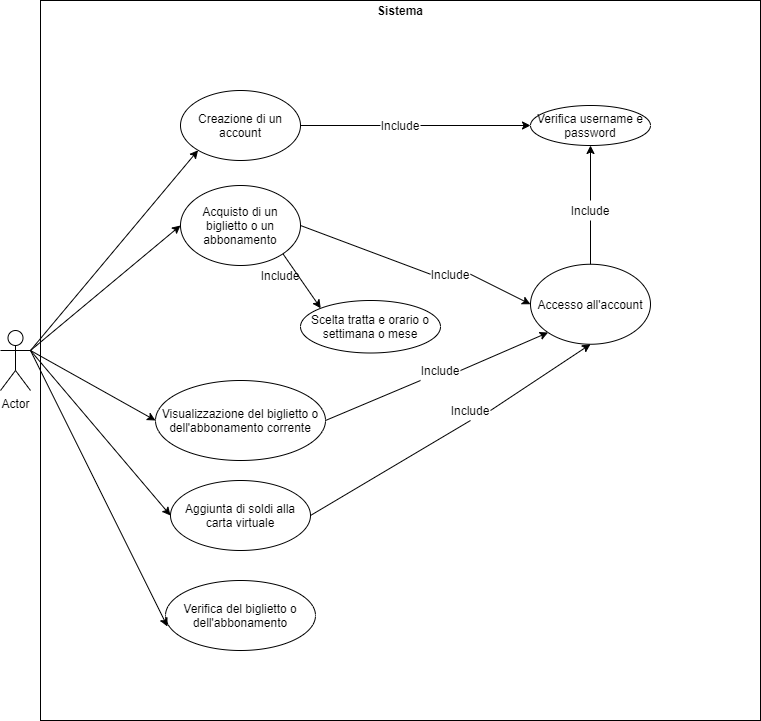

The diagram above was exported from draw.io. Its source (the exported page's mxGraphModel, read from the mxfile embedded in the PNG):
<mxGraphModel dx="1381" dy="764" grid="1" gridSize="10" guides="1" tooltips="1" connect="1" arrows="1" fold="1" page="1" pageScale="1" pageWidth="827" pageHeight="1169" math="0" shadow="0">
  <root>
    <mxCell id="0" />
    <mxCell id="1" parent="0" />
    <object label="Actor" id="7dX7f7TszpQptt8mn-II-1">
      <mxCell style="shape=umlActor;verticalLabelPosition=bottom;verticalAlign=top;html=1;outlineConnect=0;comic=0;" vertex="1" parent="1">
        <mxGeometry x="40" y="370" width="30" height="60" as="geometry" />
      </mxCell>
    </object>
    <mxCell id="7dX7f7TszpQptt8mn-II-6" value="" style="rounded=0;whiteSpace=wrap;html=1;comic=0;" vertex="1" parent="1">
      <mxGeometry x="80" y="40" width="720" height="720" as="geometry" />
    </mxCell>
    <mxCell id="7dX7f7TszpQptt8mn-II-10" value="&lt;b&gt;Sistema&lt;/b&gt;" style="text;html=1;strokeColor=none;fillColor=none;align=center;verticalAlign=middle;whiteSpace=wrap;rounded=0;comic=0;" vertex="1" parent="1">
      <mxGeometry x="420" y="40" width="40" height="20" as="geometry" />
    </mxCell>
    <mxCell id="7dX7f7TszpQptt8mn-II-11" value="Creazione di un account" style="ellipse;whiteSpace=wrap;html=1;comic=0;" vertex="1" parent="1">
      <mxGeometry x="220" y="130" width="120" height="70" as="geometry" />
    </mxCell>
    <mxCell id="7dX7f7TszpQptt8mn-II-13" value="" style="endArrow=classic;html=1;exitX=1;exitY=0.3333333333333333;exitDx=0;exitDy=0;exitPerimeter=0;entryX=0;entryY=1;entryDx=0;entryDy=0;" edge="1" parent="1" source="7dX7f7TszpQptt8mn-II-1" target="7dX7f7TszpQptt8mn-II-11">
      <mxGeometry width="50" height="50" relative="1" as="geometry">
        <mxPoint x="380" y="370" as="sourcePoint" />
        <mxPoint x="430" y="320" as="targetPoint" />
      </mxGeometry>
    </mxCell>
    <mxCell id="7dX7f7TszpQptt8mn-II-14" value="Acquisto di un biglietto o un abbonamento" style="ellipse;whiteSpace=wrap;html=1;comic=0;" vertex="1" parent="1">
      <mxGeometry x="220" y="225" width="120" height="80" as="geometry" />
    </mxCell>
    <mxCell id="7dX7f7TszpQptt8mn-II-15" value="Visualizzazione del biglietto o dell'abbonamento corrente" style="ellipse;whiteSpace=wrap;html=1;comic=0;" vertex="1" parent="1">
      <mxGeometry x="195" y="420" width="170" height="80" as="geometry" />
    </mxCell>
    <mxCell id="7dX7f7TszpQptt8mn-II-16" value="Aggiunta di soldi alla carta virtuale" style="ellipse;whiteSpace=wrap;html=1;comic=0;" vertex="1" parent="1">
      <mxGeometry x="210" y="520" width="140" height="70" as="geometry" />
    </mxCell>
    <mxCell id="7dX7f7TszpQptt8mn-II-17" value="Verifica del biglietto o dell'abbonamento" style="ellipse;whiteSpace=wrap;html=1;comic=0;" vertex="1" parent="1">
      <mxGeometry x="205" y="620" width="150" height="70" as="geometry" />
    </mxCell>
    <mxCell id="7dX7f7TszpQptt8mn-II-18" value="Verifica username e password" style="ellipse;whiteSpace=wrap;html=1;comic=0;" vertex="1" parent="1">
      <mxGeometry x="570" y="145" width="120" height="40" as="geometry" />
    </mxCell>
    <mxCell id="7dX7f7TszpQptt8mn-II-19" value="Accesso all'account" style="ellipse;whiteSpace=wrap;html=1;comic=0;" vertex="1" parent="1">
      <mxGeometry x="570" y="303.75" width="120" height="80" as="geometry" />
    </mxCell>
    <mxCell id="7dX7f7TszpQptt8mn-II-20" value="Scelta tratta e orario o settimana o mese" style="ellipse;whiteSpace=wrap;html=1;comic=0;" vertex="1" parent="1">
      <mxGeometry x="340" y="340" width="140" height="52.5" as="geometry" />
    </mxCell>
    <mxCell id="7dX7f7TszpQptt8mn-II-21" value="" style="endArrow=classic;html=1;entryX=0;entryY=0.5;entryDx=0;entryDy=0;exitX=1;exitY=0.5;exitDx=0;exitDy=0;startArrow=none;" edge="1" parent="1" source="7dX7f7TszpQptt8mn-II-33" target="7dX7f7TszpQptt8mn-II-18">
      <mxGeometry width="50" height="50" relative="1" as="geometry">
        <mxPoint x="520" y="330" as="sourcePoint" />
        <mxPoint x="570" y="280" as="targetPoint" />
      </mxGeometry>
    </mxCell>
    <mxCell id="7dX7f7TszpQptt8mn-II-22" value="" style="endArrow=classic;html=1;exitX=1;exitY=1;exitDx=0;exitDy=0;entryX=0;entryY=0;entryDx=0;entryDy=0;" edge="1" parent="1" source="7dX7f7TszpQptt8mn-II-14" target="7dX7f7TszpQptt8mn-II-20">
      <mxGeometry width="50" height="50" relative="1" as="geometry">
        <mxPoint x="520" y="430" as="sourcePoint" />
        <mxPoint x="570" y="380" as="targetPoint" />
      </mxGeometry>
    </mxCell>
    <mxCell id="7dX7f7TszpQptt8mn-II-23" value="" style="endArrow=classic;html=1;exitX=1;exitY=0.5;exitDx=0;exitDy=0;entryX=0;entryY=0.5;entryDx=0;entryDy=0;startArrow=none;" edge="1" parent="1" source="7dX7f7TszpQptt8mn-II-35" target="7dX7f7TszpQptt8mn-II-19">
      <mxGeometry width="50" height="50" relative="1" as="geometry">
        <mxPoint x="520" y="430" as="sourcePoint" />
        <mxPoint x="570" y="380" as="targetPoint" />
      </mxGeometry>
    </mxCell>
    <mxCell id="7dX7f7TszpQptt8mn-II-24" value="" style="endArrow=classic;html=1;exitX=1;exitY=0.3333333333333333;exitDx=0;exitDy=0;exitPerimeter=0;entryX=0;entryY=0.5;entryDx=0;entryDy=0;" edge="1" parent="1" source="7dX7f7TszpQptt8mn-II-1" target="7dX7f7TszpQptt8mn-II-14">
      <mxGeometry width="50" height="50" relative="1" as="geometry">
        <mxPoint x="520" y="430" as="sourcePoint" />
        <mxPoint x="570" y="380" as="targetPoint" />
      </mxGeometry>
    </mxCell>
    <mxCell id="7dX7f7TszpQptt8mn-II-25" value="" style="endArrow=classic;html=1;exitX=0.5;exitY=0;exitDx=0;exitDy=0;entryX=0.5;entryY=1;entryDx=0;entryDy=0;startArrow=none;" edge="1" parent="1" source="7dX7f7TszpQptt8mn-II-34" target="7dX7f7TszpQptt8mn-II-18">
      <mxGeometry width="50" height="50" relative="1" as="geometry">
        <mxPoint x="520" y="430" as="sourcePoint" />
        <mxPoint x="570" y="380" as="targetPoint" />
      </mxGeometry>
    </mxCell>
    <mxCell id="7dX7f7TszpQptt8mn-II-26" value="" style="endArrow=classic;html=1;exitX=1;exitY=0.3333333333333333;exitDx=0;exitDy=0;exitPerimeter=0;entryX=0;entryY=0.5;entryDx=0;entryDy=0;" edge="1" parent="1" source="7dX7f7TszpQptt8mn-II-1" target="7dX7f7TszpQptt8mn-II-15">
      <mxGeometry width="50" height="50" relative="1" as="geometry">
        <mxPoint x="520" y="430" as="sourcePoint" />
        <mxPoint x="570" y="380" as="targetPoint" />
      </mxGeometry>
    </mxCell>
    <mxCell id="7dX7f7TszpQptt8mn-II-27" value="" style="endArrow=classic;html=1;exitX=1;exitY=0.5;exitDx=0;exitDy=0;entryX=0;entryY=1;entryDx=0;entryDy=0;startArrow=none;" edge="1" parent="1" source="7dX7f7TszpQptt8mn-II-37" target="7dX7f7TszpQptt8mn-II-19">
      <mxGeometry width="50" height="50" relative="1" as="geometry">
        <mxPoint x="520" y="430" as="sourcePoint" />
        <mxPoint x="570" y="380" as="targetPoint" />
      </mxGeometry>
    </mxCell>
    <mxCell id="7dX7f7TszpQptt8mn-II-28" value="" style="endArrow=classic;html=1;exitX=1;exitY=0.3333333333333333;exitDx=0;exitDy=0;exitPerimeter=0;entryX=0;entryY=0.5;entryDx=0;entryDy=0;" edge="1" parent="1" source="7dX7f7TszpQptt8mn-II-1" target="7dX7f7TszpQptt8mn-II-16">
      <mxGeometry width="50" height="50" relative="1" as="geometry">
        <mxPoint x="520" y="530" as="sourcePoint" />
        <mxPoint x="570" y="480" as="targetPoint" />
      </mxGeometry>
    </mxCell>
    <mxCell id="7dX7f7TszpQptt8mn-II-29" value="" style="endArrow=classic;html=1;exitX=1;exitY=0.5;exitDx=0;exitDy=0;entryX=0.5;entryY=1;entryDx=0;entryDy=0;startArrow=none;" edge="1" parent="1" source="7dX7f7TszpQptt8mn-II-38" target="7dX7f7TszpQptt8mn-II-19">
      <mxGeometry width="50" height="50" relative="1" as="geometry">
        <mxPoint x="520" y="530" as="sourcePoint" />
        <mxPoint x="570" y="480" as="targetPoint" />
      </mxGeometry>
    </mxCell>
    <mxCell id="7dX7f7TszpQptt8mn-II-30" value="" style="endArrow=classic;html=1;exitX=1;exitY=0.3333333333333333;exitDx=0;exitDy=0;exitPerimeter=0;entryX=0.013;entryY=0.657;entryDx=0;entryDy=0;entryPerimeter=0;" edge="1" parent="1" source="7dX7f7TszpQptt8mn-II-1" target="7dX7f7TszpQptt8mn-II-17">
      <mxGeometry width="50" height="50" relative="1" as="geometry">
        <mxPoint x="520" y="530" as="sourcePoint" />
        <mxPoint x="570" y="480" as="targetPoint" />
      </mxGeometry>
    </mxCell>
    <mxCell id="7dX7f7TszpQptt8mn-II-36" value="Include" style="text;html=1;strokeColor=none;fillColor=none;align=center;verticalAlign=middle;whiteSpace=wrap;rounded=0;comic=0;" vertex="1" parent="1">
      <mxGeometry x="300" y="305" width="40" height="20" as="geometry" />
    </mxCell>
    <mxCell id="7dX7f7TszpQptt8mn-II-38" value="Include" style="text;html=1;strokeColor=none;fillColor=none;align=center;verticalAlign=middle;whiteSpace=wrap;rounded=0;comic=0;" vertex="1" parent="1">
      <mxGeometry x="490" y="440" width="40" height="20" as="geometry" />
    </mxCell>
    <mxCell id="7dX7f7TszpQptt8mn-II-40" value="" style="endArrow=none;html=1;exitX=1;exitY=0.5;exitDx=0;exitDy=0;entryX=0.5;entryY=1;entryDx=0;entryDy=0;" edge="1" parent="1" source="7dX7f7TszpQptt8mn-II-16" target="7dX7f7TszpQptt8mn-II-38">
      <mxGeometry width="50" height="50" relative="1" as="geometry">
        <mxPoint x="350" y="555" as="sourcePoint" />
        <mxPoint x="630" y="383.75" as="targetPoint" />
      </mxGeometry>
    </mxCell>
    <mxCell id="7dX7f7TszpQptt8mn-II-37" value="Include" style="text;html=1;strokeColor=none;fillColor=none;align=center;verticalAlign=middle;whiteSpace=wrap;rounded=0;comic=0;" vertex="1" parent="1">
      <mxGeometry x="460" y="400" width="40" height="20" as="geometry" />
    </mxCell>
    <mxCell id="7dX7f7TszpQptt8mn-II-41" value="" style="endArrow=none;html=1;exitX=1;exitY=0.5;exitDx=0;exitDy=0;entryX=0;entryY=1;entryDx=0;entryDy=0;" edge="1" parent="1" source="7dX7f7TszpQptt8mn-II-15" target="7dX7f7TszpQptt8mn-II-37">
      <mxGeometry width="50" height="50" relative="1" as="geometry">
        <mxPoint x="365" y="460" as="sourcePoint" />
        <mxPoint x="587.5735931288073" y="372.0342712474617" as="targetPoint" />
      </mxGeometry>
    </mxCell>
    <mxCell id="7dX7f7TszpQptt8mn-II-35" value="Include" style="text;html=1;strokeColor=none;fillColor=none;align=center;verticalAlign=middle;whiteSpace=wrap;rounded=0;comic=0;" vertex="1" parent="1">
      <mxGeometry x="470" y="303.75" width="40" height="20" as="geometry" />
    </mxCell>
    <mxCell id="7dX7f7TszpQptt8mn-II-45" value="" style="endArrow=none;html=1;exitX=1;exitY=0.5;exitDx=0;exitDy=0;entryX=0;entryY=0.5;entryDx=0;entryDy=0;" edge="1" parent="1" source="7dX7f7TszpQptt8mn-II-14" target="7dX7f7TszpQptt8mn-II-35">
      <mxGeometry width="50" height="50" relative="1" as="geometry">
        <mxPoint x="340" y="265" as="sourcePoint" />
        <mxPoint x="570" y="343.75" as="targetPoint" />
      </mxGeometry>
    </mxCell>
    <mxCell id="7dX7f7TszpQptt8mn-II-34" value="Include" style="text;html=1;strokeColor=none;fillColor=none;align=center;verticalAlign=middle;whiteSpace=wrap;rounded=0;comic=0;" vertex="1" parent="1">
      <mxGeometry x="610" y="240" width="40" height="20" as="geometry" />
    </mxCell>
    <mxCell id="7dX7f7TszpQptt8mn-II-46" value="" style="endArrow=none;html=1;exitX=0.5;exitY=0;exitDx=0;exitDy=0;entryX=0.5;entryY=1;entryDx=0;entryDy=0;" edge="1" parent="1" source="7dX7f7TszpQptt8mn-II-19" target="7dX7f7TszpQptt8mn-II-34">
      <mxGeometry width="50" height="50" relative="1" as="geometry">
        <mxPoint x="630" y="303.75" as="sourcePoint" />
        <mxPoint x="630" y="185" as="targetPoint" />
      </mxGeometry>
    </mxCell>
    <mxCell id="7dX7f7TszpQptt8mn-II-33" value="Include" style="text;html=1;strokeColor=none;fillColor=none;align=center;verticalAlign=middle;whiteSpace=wrap;rounded=0;comic=0;" vertex="1" parent="1">
      <mxGeometry x="420" y="155" width="40" height="20" as="geometry" />
    </mxCell>
    <mxCell id="7dX7f7TszpQptt8mn-II-47" value="" style="endArrow=none;html=1;entryX=0;entryY=0.5;entryDx=0;entryDy=0;exitX=1;exitY=0.5;exitDx=0;exitDy=0;" edge="1" parent="1" source="7dX7f7TszpQptt8mn-II-11" target="7dX7f7TszpQptt8mn-II-33">
      <mxGeometry width="50" height="50" relative="1" as="geometry">
        <mxPoint x="340" y="165" as="sourcePoint" />
        <mxPoint x="570" y="165" as="targetPoint" />
      </mxGeometry>
    </mxCell>
  </root>
</mxGraphModel>